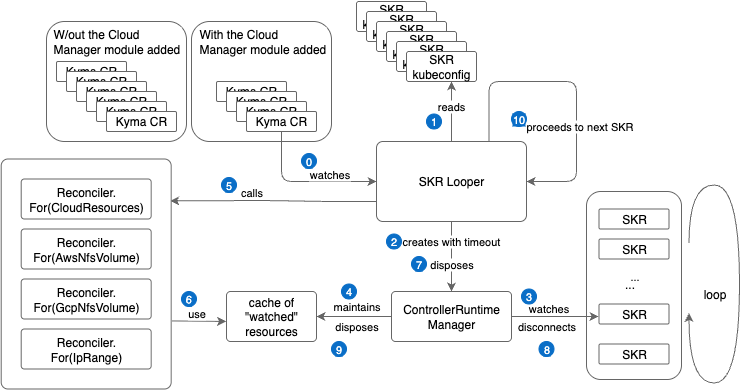

The diagram above was exported from draw.io. Its source (the exported page's mxGraphModel, read from the mxfile embedded in the PNG):
<mxGraphModel dx="1845" dy="669" grid="1" gridSize="10" guides="1" tooltips="1" connect="1" arrows="1" fold="1" page="1" pageScale="1" pageWidth="827" pageHeight="1169" background="#ffffff" math="0" shadow="0">
  <root>
    <mxCell id="0" />
    <mxCell id="1" parent="0" />
    <mxCell id="54" value="" style="rounded=1;whiteSpace=wrap;html=1;labelBackgroundColor=#FFFFFF;strokeColor=#666666;fontSize=11;fontColor=#000000;fillColor=#FFFFFF;" parent="1" vertex="1">
      <mxGeometry x="540" y="270" width="95" height="188" as="geometry" />
    </mxCell>
    <mxCell id="18" value="" style="rounded=1;whiteSpace=wrap;html=1;strokeColor=#666666;fontColor=#000000;fillColor=#FFFFFF;align=left;" parent="1" vertex="1">
      <mxGeometry x="145" y="100" width="140" height="120" as="geometry" />
    </mxCell>
    <mxCell id="17" value="" style="rounded=1;whiteSpace=wrap;html=1;strokeColor=#666666;fontColor=#000000;fillColor=#FFFFFF;" parent="1" vertex="1">
      <mxGeometry y="100" width="140" height="120" as="geometry" />
    </mxCell>
    <mxCell id="37" style="edgeStyle=none;html=1;exitX=0.5;exitY=0;exitDx=0;exitDy=0;entryX=0.643;entryY=1;entryDx=0;entryDy=0;entryPerimeter=0;strokeColor=#666666;fontColor=#000000;" parent="1" source="x98RGtN_z2JY8m5JhvOG-1" target="33" edge="1">
      <mxGeometry relative="1" as="geometry">
        <Array as="points" />
      </mxGeometry>
    </mxCell>
    <mxCell id="41" style="edgeStyle=none;html=1;exitX=0.5;exitY=1;exitDx=0;exitDy=0;strokeColor=#666666;fontSize=10;fontColor=#000000;" parent="1" source="x98RGtN_z2JY8m5JhvOG-1" target="x98RGtN_z2JY8m5JhvOG-41" edge="1">
      <mxGeometry relative="1" as="geometry">
        <Array as="points">
          <mxPoint x="405" y="320" />
        </Array>
      </mxGeometry>
    </mxCell>
    <mxCell id="66" style="edgeStyle=none;html=1;exitX=0;exitY=0.75;exitDx=0;exitDy=0;entryX=0.994;entryY=0.182;entryDx=0;entryDy=0;entryPerimeter=0;strokeColor=#666666;fontSize=11;fontColor=#000000;endSize=6;" parent="1" source="x98RGtN_z2JY8m5JhvOG-1" target="x98RGtN_z2JY8m5JhvOG-33" edge="1">
      <mxGeometry relative="1" as="geometry">
        <Array as="points">
          <mxPoint x="280" y="280" />
          <mxPoint x="220" y="279" />
        </Array>
      </mxGeometry>
    </mxCell>
    <mxCell id="x98RGtN_z2JY8m5JhvOG-1" value="&lt;font color=&quot;#000000&quot;&gt;SKR Looper&lt;/font&gt;" style="rounded=1;whiteSpace=wrap;html=1;align=center;verticalAlign=middle;spacingLeft=0;spacing=8;arcSize=8;fillColor=#FFFFFF;strokeColor=#666666;" parent="1" vertex="1">
      <mxGeometry x="330" y="220" width="150" height="80" as="geometry" />
    </mxCell>
    <mxCell id="x98RGtN_z2JY8m5JhvOG-14" value="&lt;font color=&quot;#000000&quot;&gt;Kyma CR&lt;/font&gt;" style="rounded=1;whiteSpace=wrap;html=1;align=center;verticalAlign=middle;spacingLeft=0;spacing=8;arcSize=8;strokeColor=#666666;fillColor=#FFFFFF;" parent="1" vertex="1">
      <mxGeometry x="10" y="140" width="70" height="20" as="geometry" />
    </mxCell>
    <mxCell id="x98RGtN_z2JY8m5JhvOG-25" value="SKR&lt;br&gt;kubeconfig" style="rounded=1;whiteSpace=wrap;html=1;align=center;verticalAlign=middle;spacingLeft=0;spacing=8;arcSize=8;fontColor=#000000;fillColor=#FFFFFF;strokeColor=#666666;" parent="1" vertex="1">
      <mxGeometry x="310" y="80" width="70" height="30" as="geometry" />
    </mxCell>
    <mxCell id="x98RGtN_z2JY8m5JhvOG-33" value="" style="rounded=1;whiteSpace=wrap;html=1;align=center;verticalAlign=middle;spacingLeft=0;spacing=8;arcSize=4;strokeColor=#666666;fillColor=#FFFFFF;" parent="1" vertex="1">
      <mxGeometry x="-45.3" y="237.5" width="170" height="230" as="geometry" />
    </mxCell>
    <mxCell id="x98RGtN_z2JY8m5JhvOG-34" value="&lt;font color=&quot;#000000&quot;&gt;Reconciler.&lt;br&gt;For(CloudResources)&lt;/font&gt;" style="rounded=1;whiteSpace=wrap;html=1;align=center;verticalAlign=middle;spacingLeft=0;spacing=8;arcSize=8;fillColor=#FFFFFF;strokeColor=#666666;" parent="1" vertex="1">
      <mxGeometry x="-25.299999999999997" y="257.5" width="130" height="40" as="geometry" />
    </mxCell>
    <mxCell id="x98RGtN_z2JY8m5JhvOG-35" value="Reconciler.&lt;br&gt;For(AwsNfsVolume)" style="rounded=1;whiteSpace=wrap;html=1;align=center;verticalAlign=middle;spacingLeft=0;spacing=8;arcSize=8;fillColor=#FFFFFF;strokeColor=#666666;fontColor=#000000;" parent="1" vertex="1">
      <mxGeometry x="-25.299999999999997" y="307.5" width="130" height="40" as="geometry" />
    </mxCell>
    <mxCell id="x98RGtN_z2JY8m5JhvOG-36" value="Reconciler.&lt;br&gt;For(GcpNfsVolume)" style="rounded=1;whiteSpace=wrap;html=1;align=center;verticalAlign=middle;spacingLeft=0;spacing=8;arcSize=8;fontColor=#000000;fillColor=#FFFFFF;strokeColor=#666666;" parent="1" vertex="1">
      <mxGeometry x="-25.299999999999997" y="357.5" width="130" height="40" as="geometry" />
    </mxCell>
    <mxCell id="x98RGtN_z2JY8m5JhvOG-37" value="Reconciler.&lt;br&gt;For(IpRange)" style="rounded=1;whiteSpace=wrap;html=1;align=center;verticalAlign=middle;spacingLeft=0;spacing=8;arcSize=8;strokeColor=#666666;fillColor=#FFFFFF;fontColor=#000000;" parent="1" vertex="1">
      <mxGeometry x="-25.299999999999997" y="407.5" width="130" height="40" as="geometry" />
    </mxCell>
    <mxCell id="60" style="edgeStyle=none;html=1;exitX=1;exitY=0.5;exitDx=0;exitDy=0;strokeColor=#666666;fontSize=11;fontColor=#000000;endSize=6;" parent="1" source="x98RGtN_z2JY8m5JhvOG-41" edge="1">
      <mxGeometry relative="1" as="geometry">
        <mxPoint x="552" y="395" as="targetPoint" />
      </mxGeometry>
    </mxCell>
    <mxCell id="61" value="watches" style="edgeLabel;html=1;align=center;verticalAlign=middle;resizable=0;points=[];fontSize=11;fontColor=#000000;labelBackgroundColor=#FFFFFF;" parent="60" vertex="1" connectable="0">
      <mxGeometry x="-0.18" y="2.04" relative="1" as="geometry">
        <mxPoint y="-6" as="offset" />
      </mxGeometry>
    </mxCell>
    <mxCell id="63" style="edgeStyle=none;html=1;exitX=0;exitY=0.5;exitDx=0;exitDy=0;entryX=1;entryY=0.5;entryDx=0;entryDy=0;strokeColor=#666666;fontSize=11;fontColor=#000000;endSize=6;" parent="1" source="x98RGtN_z2JY8m5JhvOG-41" target="x98RGtN_z2JY8m5JhvOG-54" edge="1">
      <mxGeometry relative="1" as="geometry" />
    </mxCell>
    <mxCell id="x98RGtN_z2JY8m5JhvOG-41" value="&lt;font style=&quot;background-color: rgb(255, 255, 255);&quot; color=&quot;#000000&quot;&gt;ControllerRuntime&lt;br&gt;Manager&lt;/font&gt;" style="rounded=1;whiteSpace=wrap;html=1;align=center;verticalAlign=middle;spacingLeft=0;spacing=8;arcSize=8;fillColor=#FFFFFF;strokeColor=#666666;" parent="1" vertex="1">
      <mxGeometry x="345" y="370" width="120" height="50" as="geometry" />
    </mxCell>
    <mxCell id="x98RGtN_z2JY8m5JhvOG-47" value="SKR" style="rounded=1;whiteSpace=wrap;html=1;align=center;verticalAlign=middle;spacingLeft=0;spacing=8;arcSize=8;fontColor=#000000;fillColor=#FFFFFF;strokeColor=#666666;" parent="1" vertex="1">
      <mxGeometry x="552.5" y="287.5" width="70" height="20" as="geometry" />
    </mxCell>
    <mxCell id="x98RGtN_z2JY8m5JhvOG-48" value="..." style="text;html=1;align=center;verticalAlign=middle;resizable=0;points=[];autosize=1;strokeColor=none;fillColor=none;" parent="1" vertex="1">
      <mxGeometry x="567.5" y="347.5" width="30" height="30" as="geometry" />
    </mxCell>
    <mxCell id="x98RGtN_z2JY8m5JhvOG-49" value="" style="endArrow=classic;html=1;rounded=0;edgeStyle=orthogonalEdgeStyle;curved=1;strokeColor=#666666;" parent="1" edge="1">
      <mxGeometry width="50" height="50" relative="1" as="geometry">
        <mxPoint x="642.5" y="321.5" as="sourcePoint" />
        <mxPoint x="642.5" y="391.5" as="targetPoint" />
        <Array as="points">
          <mxPoint x="643" y="263.5" />
          <mxPoint x="693" y="263.5" />
          <mxPoint x="693" y="461.5" />
          <mxPoint x="643" y="461.5" />
        </Array>
      </mxGeometry>
    </mxCell>
    <mxCell id="x98RGtN_z2JY8m5JhvOG-50" value="&lt;font style=&quot;background-color: rgb(255, 255, 255);&quot; color=&quot;#000000&quot;&gt;loop&lt;/font&gt;" style="text;html=1;align=center;verticalAlign=middle;resizable=0;points=[];autosize=1;strokeColor=none;fillColor=none;" parent="1" vertex="1">
      <mxGeometry x="642.5" y="357.5" width="50" height="30" as="geometry" />
    </mxCell>
    <mxCell id="x98RGtN_z2JY8m5JhvOG-54" value="&lt;font style=&quot;background-color: rgb(255, 255, 255);&quot; color=&quot;#000000&quot;&gt;cache of&lt;br&gt;&quot;watched&quot;&lt;/font&gt;&lt;div&gt;&lt;font style=&quot;background-color: rgb(255, 255, 255);&quot; color=&quot;#000000&quot;&gt;resources&lt;/font&gt;&lt;/div&gt;" style="rounded=1;whiteSpace=wrap;html=1;align=center;verticalAlign=middle;spacingLeft=0;spacing=8;arcSize=8;fillColor=#FFFFFF;strokeColor=#666666;" parent="1" vertex="1">
      <mxGeometry x="180" y="370" width="90" height="50" as="geometry" />
    </mxCell>
    <mxCell id="x98RGtN_z2JY8m5JhvOG-61" style="edgeStyle=orthogonalEdgeStyle;orthogonalLoop=1;jettySize=auto;html=1;entryX=1;entryY=0.5;entryDx=0;entryDy=0;exitX=0.75;exitY=0;exitDx=0;exitDy=0;rounded=1;strokeColor=#666666;" parent="1" source="x98RGtN_z2JY8m5JhvOG-1" target="x98RGtN_z2JY8m5JhvOG-1" edge="1">
      <mxGeometry relative="1" as="geometry">
        <Array as="points">
          <mxPoint x="443" y="160" />
          <mxPoint x="530" y="160" />
          <mxPoint x="530" y="260" />
        </Array>
      </mxGeometry>
    </mxCell>
    <mxCell id="5" value="&lt;font color=&quot;#000000&quot;&gt;Kyma CR&lt;/font&gt;" style="rounded=1;whiteSpace=wrap;html=1;align=center;verticalAlign=middle;spacingLeft=0;spacing=8;arcSize=8;strokeColor=#666666;fillColor=#FFFFFF;" parent="1" vertex="1">
      <mxGeometry x="20" y="150" width="70" height="20" as="geometry" />
    </mxCell>
    <mxCell id="6" value="&lt;font color=&quot;#000000&quot;&gt;Kyma CR&lt;/font&gt;" style="rounded=1;whiteSpace=wrap;html=1;align=center;verticalAlign=middle;spacingLeft=0;spacing=8;arcSize=8;strokeColor=#666666;fillColor=#FFFFFF;" parent="1" vertex="1">
      <mxGeometry x="30" y="160" width="70" height="20" as="geometry" />
    </mxCell>
    <mxCell id="7" value="&lt;font color=&quot;#000000&quot;&gt;Kyma CR&lt;/font&gt;" style="rounded=1;whiteSpace=wrap;html=1;align=center;verticalAlign=middle;spacingLeft=0;spacing=8;arcSize=8;strokeColor=#666666;fillColor=#FFFFFF;" parent="1" vertex="1">
      <mxGeometry x="40" y="170" width="70" height="20" as="geometry" />
    </mxCell>
    <mxCell id="8" value="&lt;font color=&quot;#000000&quot;&gt;Kyma CR&lt;/font&gt;" style="rounded=1;whiteSpace=wrap;html=1;align=center;verticalAlign=middle;spacingLeft=0;spacing=8;arcSize=8;strokeColor=#666666;fillColor=#FFFFFF;" parent="1" vertex="1">
      <mxGeometry x="50" y="180" width="70" height="20" as="geometry" />
    </mxCell>
    <mxCell id="9" value="&lt;font color=&quot;#000000&quot;&gt;Kyma CR&lt;/font&gt;" style="rounded=1;whiteSpace=wrap;html=1;align=center;verticalAlign=middle;spacingLeft=0;spacing=8;arcSize=8;strokeColor=#666666;fillColor=#FFFFFF;" parent="1" vertex="1">
      <mxGeometry x="60" y="190" width="70" height="20" as="geometry" />
    </mxCell>
    <mxCell id="10" value="&lt;font color=&quot;#000000&quot;&gt;Kyma CR&lt;/font&gt;" style="rounded=1;whiteSpace=wrap;html=1;align=center;verticalAlign=middle;spacingLeft=0;spacing=8;arcSize=8;strokeColor=#666666;fillColor=#FFFFFF;" parent="1" vertex="1">
      <mxGeometry x="170" y="160" width="70" height="20" as="geometry" />
    </mxCell>
    <mxCell id="12" value="&lt;font color=&quot;#000000&quot;&gt;Kyma CR&lt;/font&gt;" style="rounded=1;whiteSpace=wrap;html=1;align=center;verticalAlign=middle;spacingLeft=0;spacing=8;arcSize=8;strokeColor=#666666;fillColor=#FFFFFF;" parent="1" vertex="1">
      <mxGeometry x="180" y="170" width="70" height="20" as="geometry" />
    </mxCell>
    <mxCell id="13" value="&lt;font color=&quot;#000000&quot;&gt;Kyma CR&lt;/font&gt;" style="rounded=1;whiteSpace=wrap;html=1;align=center;verticalAlign=middle;spacingLeft=0;spacing=8;arcSize=8;strokeColor=#666666;fillColor=#FFFFFF;" parent="1" vertex="1">
      <mxGeometry x="190" y="180" width="70" height="20" as="geometry" />
    </mxCell>
    <mxCell id="39" style="edgeStyle=none;html=1;exitX=0.5;exitY=1;exitDx=0;exitDy=0;entryX=0;entryY=0.5;entryDx=0;entryDy=0;strokeColor=#666666;fontSize=10;fontColor=#000000;" parent="1" source="14" target="x98RGtN_z2JY8m5JhvOG-1" edge="1">
      <mxGeometry relative="1" as="geometry">
        <Array as="points">
          <mxPoint x="235" y="260" />
        </Array>
      </mxGeometry>
    </mxCell>
    <mxCell id="40" value="&lt;font style=&quot;font-size: 11px;&quot;&gt;watches&lt;/font&gt;" style="edgeLabel;html=1;align=center;verticalAlign=middle;resizable=0;points=[];fontSize=10;fontColor=#000000;labelBackgroundColor=#FFFFFF;" parent="39" vertex="1" connectable="0">
      <mxGeometry x="0.2222" relative="1" as="geometry">
        <mxPoint x="8" y="-8" as="offset" />
      </mxGeometry>
    </mxCell>
    <mxCell id="14" value="&lt;font color=&quot;#000000&quot;&gt;Kyma CR&lt;/font&gt;" style="rounded=1;whiteSpace=wrap;html=1;align=center;verticalAlign=middle;spacingLeft=0;spacing=8;arcSize=8;strokeColor=#666666;fillColor=#FFFFFF;" parent="1" vertex="1">
      <mxGeometry x="200" y="190" width="70" height="20" as="geometry" />
    </mxCell>
    <mxCell id="24" value="With the Cloud &lt;br&gt;Manager module added" style="text;strokeColor=none;align=left;fillColor=none;html=1;verticalAlign=middle;whiteSpace=wrap;rounded=0;labelBackgroundColor=#FFFFFF;fontColor=#000000;" parent="1" vertex="1">
      <mxGeometry x="151" y="105" width="134" height="30" as="geometry" />
    </mxCell>
    <mxCell id="25" value="W/out the Cloud Manager module added" style="text;strokeColor=none;align=left;fillColor=none;html=1;verticalAlign=middle;whiteSpace=wrap;rounded=0;labelBackgroundColor=#FFFFFF;fontColor=#000000;" parent="1" vertex="1">
      <mxGeometry x="5" y="105" width="130" height="30" as="geometry" />
    </mxCell>
    <mxCell id="29" value="SKR&lt;br&gt;kubeconfig" style="rounded=1;whiteSpace=wrap;html=1;align=center;verticalAlign=middle;spacingLeft=0;spacing=8;arcSize=8;fontColor=#000000;fillColor=#FFFFFF;strokeColor=#666666;" parent="1" vertex="1">
      <mxGeometry x="320" y="90" width="70" height="30" as="geometry" />
    </mxCell>
    <mxCell id="30" value="SKR&lt;br&gt;kubeconfig" style="rounded=1;whiteSpace=wrap;html=1;align=center;verticalAlign=middle;spacingLeft=0;spacing=8;arcSize=8;fontColor=#000000;fillColor=#FFFFFF;strokeColor=#666666;" parent="1" vertex="1">
      <mxGeometry x="330" y="100" width="70" height="30" as="geometry" />
    </mxCell>
    <mxCell id="31" value="SKR&lt;br&gt;kubeconfig" style="rounded=1;whiteSpace=wrap;html=1;align=center;verticalAlign=middle;spacingLeft=0;spacing=8;arcSize=8;fontColor=#000000;fillColor=#FFFFFF;strokeColor=#666666;" parent="1" vertex="1">
      <mxGeometry x="340" y="110" width="70" height="30" as="geometry" />
    </mxCell>
    <mxCell id="32" value="SKR&lt;br&gt;kubeconfig" style="rounded=1;whiteSpace=wrap;html=1;align=center;verticalAlign=middle;spacingLeft=0;spacing=8;arcSize=8;fontColor=#000000;fillColor=#FFFFFF;strokeColor=#666666;" parent="1" vertex="1">
      <mxGeometry x="350" y="120" width="70" height="30" as="geometry" />
    </mxCell>
    <mxCell id="33" value="SKR&lt;br&gt;kubeconfig" style="rounded=1;whiteSpace=wrap;html=1;align=center;verticalAlign=middle;spacingLeft=0;spacing=8;arcSize=8;fontColor=#000000;fillColor=#FFFFFF;strokeColor=#666666;" parent="1" vertex="1">
      <mxGeometry x="360" y="130" width="70" height="30" as="geometry" />
    </mxCell>
    <mxCell id="38" value="&lt;font style=&quot;font-size: 11px;&quot;&gt;reads&lt;/font&gt;" style="text;strokeColor=none;align=center;fillColor=none;html=1;verticalAlign=middle;whiteSpace=wrap;rounded=0;labelBackgroundColor=#FFFFFF;fontColor=#000000;fontSize=10;" parent="1" vertex="1">
      <mxGeometry x="375" y="170" width="60" height="30" as="geometry" />
    </mxCell>
    <mxCell id="43" value="creates with timeout" style="text;strokeColor=none;align=center;fillColor=none;html=1;verticalAlign=middle;whiteSpace=wrap;rounded=0;labelBackgroundColor=#FFFFFF;fontSize=11;fontColor=#000000;" parent="1" vertex="1">
      <mxGeometry x="350" y="305" width="110" height="30" as="geometry" />
    </mxCell>
    <mxCell id="48" value="SKR" style="rounded=1;whiteSpace=wrap;html=1;align=center;verticalAlign=middle;spacingLeft=0;spacing=8;arcSize=8;fontColor=#000000;fillColor=#FFFFFF;strokeColor=#666666;" parent="1" vertex="1">
      <mxGeometry x="552.5" y="317.5" width="70" height="20" as="geometry" />
    </mxCell>
    <mxCell id="50" value="SKR" style="rounded=1;whiteSpace=wrap;html=1;align=center;verticalAlign=middle;spacingLeft=0;spacing=8;arcSize=8;fontColor=#000000;fillColor=#FFFFFF;strokeColor=#666666;" parent="1" vertex="1">
      <mxGeometry x="552.5" y="382.5" width="70" height="20" as="geometry" />
    </mxCell>
    <mxCell id="51" value="SKR" style="rounded=1;whiteSpace=wrap;html=1;align=center;verticalAlign=middle;spacingLeft=0;spacing=8;arcSize=8;fontColor=#000000;fillColor=#FFFFFF;strokeColor=#666666;" parent="1" vertex="1">
      <mxGeometry x="552.5" y="422.5" width="70" height="20" as="geometry" />
    </mxCell>
    <mxCell id="53" value="..." style="text;html=1;align=center;verticalAlign=middle;resizable=0;points=[];autosize=1;strokeColor=none;fillColor=none;fontSize=11;fontColor=#000000;" parent="1" vertex="1">
      <mxGeometry x="572.5" y="340" width="30" height="30" as="geometry" />
    </mxCell>
    <mxCell id="65" value="maintains" style="text;html=1;align=center;verticalAlign=middle;resizable=0;points=[];autosize=1;strokeColor=none;fillColor=none;fontSize=11;fontColor=#000000;labelBackgroundColor=#FFFFFF;" parent="1" vertex="1">
      <mxGeometry x="275" y="370" width="70" height="30" as="geometry" />
    </mxCell>
    <mxCell id="68" value="calls" style="text;html=1;align=center;verticalAlign=middle;resizable=0;points=[];autosize=1;strokeColor=none;fillColor=none;fontSize=11;fontColor=#000000;labelBackgroundColor=#FFFFFF;" parent="1" vertex="1">
      <mxGeometry x="180" y="256" width="50" height="30" as="geometry" />
    </mxCell>
    <mxCell id="70" value="" style="endArrow=classic;html=1;strokeColor=#666666;fontSize=11;fontColor=#000000;endSize=6;exitX=1.006;exitY=0.704;exitDx=0;exitDy=0;exitPerimeter=0;entryX=-0.004;entryY=0.6;entryDx=0;entryDy=0;entryPerimeter=0;" parent="1" source="x98RGtN_z2JY8m5JhvOG-33" target="x98RGtN_z2JY8m5JhvOG-54" edge="1">
      <mxGeometry width="50" height="50" relative="1" as="geometry">
        <mxPoint x="160" y="340" as="sourcePoint" />
        <mxPoint x="210" y="290" as="targetPoint" />
      </mxGeometry>
    </mxCell>
    <mxCell id="71" value="use" style="text;html=1;align=center;verticalAlign=middle;resizable=0;points=[];autosize=1;strokeColor=none;fillColor=none;fontSize=11;fontColor=#000000;labelBackgroundColor=#FFFFFF;" parent="1" vertex="1">
      <mxGeometry x="130" y="377" width="40" height="30" as="geometry" />
    </mxCell>
    <mxCell id="72" value="disposes" style="text;html=1;align=center;verticalAlign=middle;resizable=0;points=[];autosize=1;strokeColor=none;fillColor=none;fontSize=11;fontColor=#000000;labelBackgroundColor=#FFFFFF;" parent="1" vertex="1">
      <mxGeometry x="370" y="327.5" width="70" height="30" as="geometry" />
    </mxCell>
    <mxCell id="73" value="disconnects" style="text;html=1;align=center;verticalAlign=middle;resizable=0;points=[];autosize=1;strokeColor=none;fillColor=none;fontSize=11;fontColor=#000000;labelBackgroundColor=#FFFFFF;" parent="1" vertex="1">
      <mxGeometry x="460" y="390" width="80" height="30" as="geometry" />
    </mxCell>
    <mxCell id="74" value="disposes" style="text;html=1;align=center;verticalAlign=middle;resizable=0;points=[];autosize=1;strokeColor=none;fillColor=none;fontSize=11;fontColor=#000000;labelBackgroundColor=#FFFFFF;" parent="1" vertex="1">
      <mxGeometry x="275" y="390" width="70" height="30" as="geometry" />
    </mxCell>
    <mxCell id="76" value="proceeds to next SKR" style="text;html=1;align=center;verticalAlign=middle;resizable=0;points=[];autosize=1;strokeColor=none;fillColor=none;fontSize=11;fontColor=#000000;labelBackgroundColor=#FFFFFF;" parent="1" vertex="1">
      <mxGeometry x="467.5" y="190" width="130" height="30" as="geometry" />
    </mxCell>
    <mxCell id="77" value="9" style="ellipse;whiteSpace=wrap;html=1;aspect=fixed;labelBackgroundColor=#0A6EC7;strokeColor=#0A6EC7;fontSize=11;fontColor=#FFFFFF;fillColor=#0A6EC7;" parent="1" vertex="1">
      <mxGeometry x="285" y="420" width="15" height="15" as="geometry" />
    </mxCell>
    <mxCell id="78" value="6" style="ellipse;whiteSpace=wrap;html=1;aspect=fixed;labelBackgroundColor=#0A6EC7;strokeColor=#0A6EC7;fontSize=11;fontColor=#FFFFFF;fillColor=#0A6EC7;rotation=5;" parent="1" vertex="1">
      <mxGeometry x="135" y="370" width="15" height="15" as="geometry" />
    </mxCell>
    <mxCell id="79" value="8" style="ellipse;whiteSpace=wrap;html=1;aspect=fixed;labelBackgroundColor=#0A6EC7;strokeColor=#0A6EC7;fontSize=11;fontColor=#FFFFFF;fillColor=#0A6EC7;" parent="1" vertex="1">
      <mxGeometry x="492.5" y="420" width="15" height="15" as="geometry" />
    </mxCell>
    <mxCell id="80" value="3" style="ellipse;whiteSpace=wrap;html=1;aspect=fixed;labelBackgroundColor=#0A6EC7;strokeColor=#0A6EC7;fontSize=11;fontColor=#FFFFFF;fillColor=#0A6EC7;" parent="1" vertex="1">
      <mxGeometry x="475" y="367.5" width="15" height="15" as="geometry" />
    </mxCell>
    <mxCell id="81" value="5" style="ellipse;whiteSpace=wrap;html=1;aspect=fixed;labelBackgroundColor=#0A6EC7;strokeColor=#0A6EC7;fontSize=11;fontColor=#FFFFFF;fillColor=#0A6EC7;" parent="1" vertex="1">
      <mxGeometry x="175" y="256" width="15" height="15" as="geometry" />
    </mxCell>
    <mxCell id="82" value="10" style="ellipse;whiteSpace=wrap;html=1;aspect=fixed;labelBackgroundColor=#0A6EC7;strokeColor=#0A6EC7;fontSize=11;fontColor=#FFFFFF;fillColor=#0A6EC7;" parent="1" vertex="1">
      <mxGeometry x="465" y="190" width="15" height="15" as="geometry" />
    </mxCell>
    <mxCell id="83" value="7" style="ellipse;whiteSpace=wrap;html=1;aspect=fixed;labelBackgroundColor=#0A6EC7;strokeColor=#0A6EC7;fontSize=11;fontColor=#FFFFFF;fillColor=#0A6EC7;" parent="1" vertex="1">
      <mxGeometry x="365" y="335" width="15" height="15" as="geometry" />
    </mxCell>
    <mxCell id="84" value="2" style="ellipse;whiteSpace=wrap;html=1;aspect=fixed;labelBackgroundColor=#0A6EC7;strokeColor=#0A6EC7;fontSize=11;fontColor=#FFFFFF;fillColor=#0A6EC7;" parent="1" vertex="1">
      <mxGeometry x="340" y="312.5" width="15" height="15" as="geometry" />
    </mxCell>
    <mxCell id="85" value="1" style="ellipse;whiteSpace=wrap;html=1;aspect=fixed;labelBackgroundColor=#0A6EC7;strokeColor=#0A6EC7;fontSize=11;fontColor=#FFFFFF;fillColor=#0A6EC7;" parent="1" vertex="1">
      <mxGeometry x="380" y="192.5" width="15" height="15" as="geometry" />
    </mxCell>
    <mxCell id="86" value="0" style="ellipse;whiteSpace=wrap;html=1;aspect=fixed;labelBackgroundColor=#0A6EC7;strokeColor=#0A6EC7;fontSize=11;fontColor=#FFFFFF;fillColor=#0A6EC7;" parent="1" vertex="1">
      <mxGeometry x="255" y="232" width="15" height="15" as="geometry" />
    </mxCell>
    <mxCell id="91" value="4" style="ellipse;whiteSpace=wrap;html=1;aspect=fixed;labelBackgroundColor=#0A6EC7;strokeColor=#0A6EC7;fontSize=11;fontColor=#FFFFFF;fillColor=#0A6EC7;" parent="1" vertex="1">
      <mxGeometry x="295" y="362.5" width="15" height="15" as="geometry" />
    </mxCell>
  </root>
</mxGraphModel>